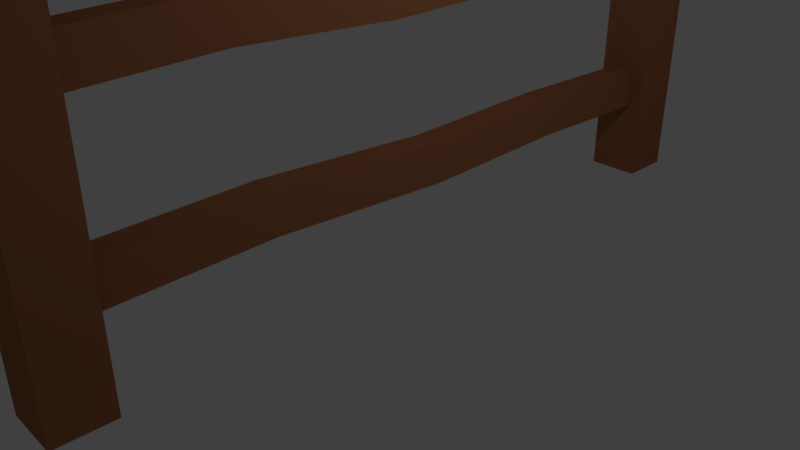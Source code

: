 # Source: fance.blend  (saved by Blender 2.79.0; exported with 4.5.12 LTS)
import bpy
from mathutils import Matrix  # noqa: F401  (used for matrix-valued properties, if any)

bpy.ops.wm.read_factory_settings(use_empty=True)
scene = bpy.context.scene
scene.name = 'Scene'

# ---- collections
col_collection_1 = bpy.data.collections.new('Collection 1'); scene.collection.children.link(col_collection_1)

# ---- materials (node trees are filled in below, after node groups)
mat_wood = bpy.data.materials.new('Wood')
mat_wood.alpha_threshold = 0.0
mat_wood.use_transparent_shadow = False
mat_wood.preview_render_type = 'CUBE'
mat_wood.diffuse_color = (0.3763, 0.1463, 0.06527, 1.0)
mat_wood.roughness = 0.5

# ---- material node trees

# ---- world
world_world = bpy.data.worlds.new('World'); scene.world = world_world
world_world.color = (0.05088, 0.05088, 0.05088)
world_world.use_sun_shadow = False
world_world.sun_shadow_jitter_overblur = 0.0
world_world.cycles.sampling_method = 'MANUAL'

# ---- cameras
cam_camera = bpy.data.cameras.new('Camera')
cam_camera.clip_end = 100.0
cam_camera.lens = 35.0
cam_camera.sensor_width = 32.0
cam_camera.sensor_height = 18.0
cam_camera.ortho_scale = 7.314
cam_camera.dof.focus_distance = 0.0
cam_camera.dof.aperture_fstop = 128.0

# ---- lights
light_lamp = bpy.data.lights.new('Lamp', 'POINT')
light_lamp.transmission_factor = 0.0
light_lamp.cutoff_distance = 30.0
light_lamp.energy = 100.0
light_lamp.shadow_buffer_clip_start = 1.001
light_lamp.shadow_soft_size = 0.1
light_lamp.shadow_maximum_resolution = 0.006
light_lamp.use_absolute_resolution = True

# ---- meshes
me_cube_001 = bpy.data.meshes.new('Cube.001')
me_cube_001.from_pydata([(-0.7906, 4.897, -4.799), (-0.7906, 4.897, 4.669), (-0.7906, 6.478, -4.799), (-0.7906, 6.478, 4.669), (0.7906, 4.897, -4.799), (0.7906, 4.897, 4.669), (0.7906, 6.478, -4.799), (0.7906, 6.478, 4.669), (0.0, 4.897, -4.799), (0.0, 4.897, 4.669), (-0.7906, 4.897, 3.313), (0.7906, 4.897, -2.432), (0.3953, 4.897, -4.799), (-0.3953, 4.897, 4.669), (-0.7906, 4.897, -2.432), (0.7906, 4.897, 3.313), (-0.3953, 4.897, -4.799), (0.3953, 4.897, 4.669), (0.0, 4.897, -2.432), (0.0, 4.897, 3.313), (0.3953, 4.897, 3.313), (0.3953, 4.897, -2.432), (-0.3953, 4.897, -2.432), (-0.3953, 4.897, 3.313), (0.7906, 4.897, 2.129), (0.0, 4.897, 2.129), (-0.7906, 4.897, 2.129), (0.3953, 4.897, 2.129), (-0.3953, 4.897, 2.129), (-0.7906, 4.897, -1.249), (0.7906, 4.897, -1.249), (0.0, 4.897, -1.249), (0.3953, 4.897, -1.249), (-0.3953, 4.897, -1.249), (0.7906, -14.04, -4.799), (0.7906, -14.04, 4.669), (0.7905, -15.62, -4.799), (0.7905, -15.62, 4.669), (-0.7906, -14.04, -4.799), (-0.7906, -14.04, 4.669), (-0.7907, -15.62, -4.799), (-0.7907, -15.62, 4.669), (8.639e-06, -14.04, -4.799), (8.639e-06, -14.04, 4.669), (0.7906, -14.04, 3.313), (-0.7906, -14.04, -2.432), (-0.3953, -14.04, -4.799), (0.3953, -14.04, 4.669), (0.7906, -14.04, -2.432), (-0.7906, -14.04, 3.313), (0.3953, -14.04, -4.799), (-0.3953, -14.04, 4.669), (8.639e-06, -14.04, -2.432), (8.639e-06, -14.04, 3.313), (-0.3953, -14.04, 3.313), (-0.3953, -14.04, -2.432), (0.3953, -14.04, -2.432), (0.3953, -14.04, 3.313), (-0.7906, -14.04, 2.129), (8.639e-06, -14.04, 2.129), (0.7906, -14.04, 2.129), (-0.3953, -14.04, 2.129), (0.3953, -14.04, 2.129), (0.7906, -14.04, -1.249), (-0.7906, -14.04, -1.249), (8.639e-06, -14.04, -1.249), (-0.3953, -14.04, -1.249), (0.3953, -14.04, -1.249), (0.3953, -10.3, 2.299), (0.3953, -10.3, 3.482), (6.934e-06, -10.3, 2.299), (-0.3953, -10.3, 2.299), (-0.3953, -10.3, 3.482), (6.934e-06, -10.3, 3.482), (0.3953, -5.604, 2.129), (4.79e-06, -5.604, 2.129), (-0.3953, -5.604, 2.129), (-0.3953, -5.604, 3.313), (4.79e-06, -5.604, 3.313), (0.3953, -5.604, 3.313), (0.3953, 0.3576, 2.365), (2.071e-06, 0.3576, 2.365), (-0.3953, 0.3576, 2.365), (-0.3953, 0.3576, 3.549), (2.071e-06, 0.3576, 3.549), (0.3953, 0.3576, 3.549), (-0.3953, -9.482, -2.295), (6.559e-06, -9.482, -2.295), (-0.3953, -9.482, -1.111), (6.559e-06, -9.482, -1.111), (0.3953, -9.482, -1.111), (0.3953, -9.482, -2.295), (-0.3953, -4.198, -2.536), (-0.3953, -4.198, -1.352), (4.149e-06, -4.198, -1.352), (0.3953, -4.198, -1.352), (0.3953, -4.198, -2.536), (4.149e-06, -4.198, -2.536), (-0.3953, 0.3267, -2.365), (-0.3953, 0.3267, -1.181), (2.085e-06, 0.3267, -1.181), (0.3953, 0.3267, -1.181), (0.3953, 0.3267, -2.365), (2.085e-06, 0.3267, -2.365)], [], [(0, 14, 29, 26, 10, 1, 3, 2), (2, 3, 7, 6), (6, 7, 5, 15, 24, 30, 11, 4), (23, 13, 1, 10), (2, 6, 4, 12, 8, 16, 0), (7, 3, 1, 13, 9, 17, 5), (27, 25, 31, 32), (25, 28, 33, 31), (20, 17, 9, 19), (71, 61, 54, 72), (24, 15, 20, 27), (15, 5, 17, 20), (12, 21, 18, 8), (4, 11, 21, 12), (62, 60, 63, 67), (16, 22, 14, 0), (8, 18, 22, 16), (24, 27, 32, 30), (28, 23, 10, 26), (70, 59, 61, 71), (19, 9, 13, 23), (89, 65, 67, 90), (11, 30, 32, 21), (88, 66, 65, 89), (22, 33, 29, 14), (34, 48, 63, 60, 44, 35, 37, 36), (61, 59, 65, 66), (40, 41, 39, 49, 58, 64, 45, 38), (57, 47, 35, 44), (36, 40, 38, 46, 42, 50, 34), (41, 37, 35, 47, 43, 51, 39), (59, 62, 67, 65), (54, 51, 43, 53), (68, 62, 59, 70), (58, 49, 54, 61), (49, 39, 51, 54), (46, 55, 52, 42), (38, 45, 55, 46), (28, 26, 29, 33), (50, 56, 48, 34), (42, 52, 56, 50), (58, 61, 66, 64), (62, 57, 44, 60), (69, 57, 62, 68), (53, 43, 47, 57), (86, 55, 66, 88), (45, 64, 66, 55), (87, 52, 55, 86), (56, 67, 63, 48), (90, 67, 56, 91), (91, 56, 52, 87), (72, 54, 53, 73), (73, 53, 57, 69), (78, 73, 69, 79), (77, 72, 73, 78), (79, 69, 68, 74), (74, 68, 70, 75), (75, 70, 71, 76), (76, 71, 72, 77), (82, 76, 77, 83), (81, 75, 76, 82), (80, 74, 75, 81), (85, 79, 74, 80), (83, 77, 78, 84), (84, 78, 79, 85), (19, 84, 85, 20), (23, 83, 84, 19), (20, 85, 80, 27), (27, 80, 81, 25), (25, 81, 82, 28), (28, 82, 83, 23), (96, 91, 87, 97), (95, 90, 91, 96), (97, 87, 86, 92), (92, 86, 88, 93), (93, 88, 89, 94), (94, 89, 90, 95), (100, 94, 95, 101), (99, 93, 94, 100), (98, 92, 93, 99), (103, 97, 92, 98), (101, 95, 96, 102), (102, 96, 97, 103), (21, 102, 103, 18), (32, 101, 102, 21), (18, 103, 98, 22), (22, 98, 99, 33), (33, 99, 100, 31), (31, 100, 101, 32), (36, 37, 41, 40)])
me_cube_001.materials.append(mat_wood)
me_cube_001.use_remesh_preserve_volume = False
me_cube_001.use_remesh_preserve_attributes = False
me_cube_001.use_mirror_vertex_groups = False
me_cube_001.update()

# ---- objects
ob_cube = bpy.data.objects.new('Cube', me_cube_001)
ob_lamp = bpy.data.objects.new('Lamp', light_lamp)
ob_camera = bpy.data.objects.new('Camera', cam_camera)

# ---- transforms, parenting, visibility, modifiers, constraints
ob_cube.location = (0.4715, 2.494, 2.172)
ob_cube.scale = (0.4542, 0.4542, 0.4542)
ob_cube.lineart.crease_threshold = 0.0
ob_lamp.location = (4.076, 1.005, 5.904)
ob_lamp.rotation_euler = (0.6503, 0.05522, 1.866)
ob_lamp.lock_rotations_4d = False
ob_lamp.empty_display_type = 'ARROWS'
ob_lamp.color = (0.0, 0.0, 0.0, 0.0)
ob_lamp.lineart.crease_threshold = 0.0
ob_camera.location = (7.481, -6.508, 5.344)
ob_camera.rotation_euler = (1.109, 0.0, 0.8149)
ob_camera.lock_rotations_4d = False
ob_camera.empty_display_type = 'ARROWS'
ob_camera.color = (0.0, 0.0, 0.0, 0.0)
ob_camera.display_type = 'WIRE'
ob_camera.lineart.crease_threshold = 0.0

# ---- collection membership
col_collection_1.objects.link(ob_cube)
col_collection_1.objects.link(ob_lamp)
col_collection_1.objects.link(ob_camera)

# ---- scene / render settings (as saved in the file)
scene.camera = ob_camera
scene.frame_start = 1; scene.frame_end = 250; scene.frame_set(1)
scene.render.engine = 'BLENDER_EEVEE_NEXT'
scene.render.resolution_percentage = 50
scene.render.dither_intensity = 0.0
scene.cycles.use_denoising = False
scene.cycles.samples = 128
scene.cycles.sampling_pattern = 'TABULATED_SOBOL'
scene.cycles.use_adaptive_sampling = False
scene.cycles.use_light_tree = False
scene.cycles.blur_glossy = 0.0
scene.cycles.sample_clamp_indirect = 0.0
scene.view_settings.view_transform = 'Standard'
bpy.context.view_layer.update()
